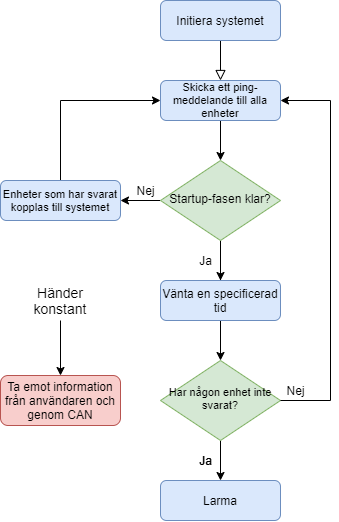

The diagram above was exported from draw.io. Its source (the exported page's mxGraphModel, read from the mxfile embedded in the PNG):
<mxGraphModel dx="1185" dy="667" grid="1" gridSize="10" guides="1" tooltips="1" connect="1" arrows="1" fold="1" page="1" pageScale="1" pageWidth="827" pageHeight="1169" math="0" shadow="0">
  <root>
    <mxCell id="0" />
    <mxCell id="1" parent="0" />
    <mxCell id="2" value="" style="rounded=0;html=1;jettySize=auto;orthogonalLoop=1;fontSize=11;endArrow=block;endFill=0;endSize=8;strokeWidth=1;shadow=0;labelBackgroundColor=none;edgeStyle=orthogonalEdgeStyle;entryX=0.5;entryY=0;entryDx=0;entryDy=0;" edge="1" source="3" target="9" parent="1">
      <mxGeometry relative="1" as="geometry">
        <mxPoint x="370" y="169.9999999999999" as="targetPoint" />
      </mxGeometry>
    </mxCell>
    <mxCell id="3" value="Initiera systemet" style="rounded=1;whiteSpace=wrap;html=1;fontSize=12;glass=0;strokeWidth=1;shadow=0;fillColor=#dae8fc;strokeColor=#6c8ebf;" vertex="1" parent="1">
      <mxGeometry x="310" y="80" width="120" height="40" as="geometry" />
    </mxCell>
    <mxCell id="4" style="edgeStyle=orthogonalEdgeStyle;rounded=0;orthogonalLoop=1;jettySize=auto;html=1;exitX=0;exitY=0.5;exitDx=0;exitDy=0;entryX=1;entryY=0.5;entryDx=0;entryDy=0;" edge="1" source="6" target="11" parent="1">
      <mxGeometry relative="1" as="geometry" />
    </mxCell>
    <mxCell id="5" style="edgeStyle=orthogonalEdgeStyle;rounded=0;orthogonalLoop=1;jettySize=auto;html=1;exitX=0.5;exitY=1;exitDx=0;exitDy=0;strokeColor=#000000;" edge="1" source="6" parent="1">
      <mxGeometry relative="1" as="geometry">
        <mxPoint x="370" y="360" as="targetPoint" />
        <Array as="points">
          <mxPoint x="370" y="360" />
          <mxPoint x="370" y="360" />
        </Array>
      </mxGeometry>
    </mxCell>
    <mxCell id="6" value="Startup-fasen klar?" style="rhombus;whiteSpace=wrap;html=1;shadow=0;fontFamily=Helvetica;fontSize=12;align=center;strokeWidth=1;spacing=6;spacingTop=-4;fillColor=#d5e8d4;strokeColor=#82b366;" vertex="1" parent="1">
      <mxGeometry x="310" y="240" width="120" height="80" as="geometry" />
    </mxCell>
    <mxCell id="7" style="edgeStyle=orthogonalEdgeStyle;rounded=0;orthogonalLoop=1;jettySize=auto;html=1;exitX=0.5;exitY=1;exitDx=0;exitDy=0;" edge="1" source="9" parent="1">
      <mxGeometry relative="1" as="geometry">
        <mxPoint x="370" y="239.9999999999999" as="targetPoint" />
      </mxGeometry>
    </mxCell>
    <mxCell id="8" style="edgeStyle=orthogonalEdgeStyle;rounded=0;orthogonalLoop=1;jettySize=auto;html=1;exitX=1;exitY=0.5;exitDx=0;exitDy=0;strokeColor=#000000;entryX=1;entryY=0.5;entryDx=0;entryDy=0;" edge="1" source="9" target="9" parent="1">
      <mxGeometry relative="1" as="geometry">
        <mxPoint x="480" y="180.1428571428571" as="targetPoint" />
      </mxGeometry>
    </mxCell>
    <mxCell id="9" value="Skicka ett ping-meddelande till alla enheter" style="rounded=1;whiteSpace=wrap;html=1;fontSize=11;glass=0;strokeWidth=1;shadow=0;fillColor=#dae8fc;strokeColor=#6c8ebf;" vertex="1" parent="1">
      <mxGeometry x="310" y="160" width="120" height="40" as="geometry" />
    </mxCell>
    <mxCell id="10" style="edgeStyle=orthogonalEdgeStyle;rounded=0;orthogonalLoop=1;jettySize=auto;html=1;exitX=0.5;exitY=0;exitDx=0;exitDy=0;entryX=0;entryY=0.5;entryDx=0;entryDy=0;" edge="1" source="11" target="9" parent="1">
      <mxGeometry relative="1" as="geometry">
        <mxPoint x="210.1428571428571" y="180" as="targetPoint" />
      </mxGeometry>
    </mxCell>
    <mxCell id="11" value="Enheter som har svarat kopplas till systemet" style="rounded=1;whiteSpace=wrap;html=1;fontSize=11;glass=0;strokeWidth=1;shadow=0;fillColor=#dae8fc;strokeColor=#6c8ebf;" vertex="1" parent="1">
      <mxGeometry x="150" y="260" width="120" height="40" as="geometry" />
    </mxCell>
    <mxCell id="12" value="Nej" style="text;html=1;align=center;verticalAlign=middle;resizable=0;points=[];autosize=1;" vertex="1" parent="1">
      <mxGeometry x="280" y="260" width="30" height="20" as="geometry" />
    </mxCell>
    <mxCell id="13" value="Ja" style="text;html=1;align=center;verticalAlign=middle;resizable=0;points=[];autosize=1;" vertex="1" parent="1">
      <mxGeometry x="340" y="330" width="30" height="20" as="geometry" />
    </mxCell>
    <mxCell id="14" style="edgeStyle=orthogonalEdgeStyle;rounded=0;orthogonalLoop=1;jettySize=auto;html=1;exitX=0.5;exitY=1;exitDx=0;exitDy=0;entryX=0.5;entryY=0;entryDx=0;entryDy=0;strokeColor=#000000;" edge="1" source="15" target="17" parent="1">
      <mxGeometry relative="1" as="geometry" />
    </mxCell>
    <mxCell id="15" value="Har någon enhet inte svarat?" style="rhombus;whiteSpace=wrap;html=1;shadow=0;fontFamily=Helvetica;fontSize=11;align=center;strokeWidth=1;spacing=6;spacingTop=-4;fillColor=#d5e8d4;strokeColor=#82b366;" vertex="1" parent="1">
      <mxGeometry x="310" y="440" width="120" height="80" as="geometry" />
    </mxCell>
    <mxCell id="16" style="edgeStyle=orthogonalEdgeStyle;rounded=0;orthogonalLoop=1;jettySize=auto;html=1;strokeColor=#000000;entryX=1;entryY=0.5;entryDx=0;entryDy=0;exitX=1;exitY=0.5;exitDx=0;exitDy=0;" edge="1" source="15" target="9" parent="1">
      <mxGeometry relative="1" as="geometry">
        <mxPoint x="480" y="170" as="targetPoint" />
        <mxPoint x="440" y="440" as="sourcePoint" />
        <Array as="points">
          <mxPoint x="480" y="480" />
          <mxPoint x="480" y="180" />
        </Array>
      </mxGeometry>
    </mxCell>
    <mxCell id="17" value="Larma" style="rounded=1;whiteSpace=wrap;html=1;fontSize=12;glass=0;strokeWidth=1;shadow=0;fillColor=#dae8fc;strokeColor=#6c8ebf;" vertex="1" parent="1">
      <mxGeometry x="310" y="560" width="120" height="40" as="geometry" />
    </mxCell>
    <mxCell id="18" value="Ja" style="text;html=1;align=center;verticalAlign=middle;resizable=0;points=[];autosize=1;" vertex="1" parent="1">
      <mxGeometry x="340" y="530" width="30" height="20" as="geometry" />
    </mxCell>
    <mxCell id="19" value="Ja" style="text;html=1;align=center;verticalAlign=middle;resizable=0;points=[];autosize=1;" vertex="1" parent="1">
      <mxGeometry x="340" y="530" width="30" height="20" as="geometry" />
    </mxCell>
    <mxCell id="20" value="Nej" style="text;html=1;align=center;verticalAlign=middle;resizable=0;points=[];autosize=1;" vertex="1" parent="1">
      <mxGeometry x="430" y="460" width="30" height="20" as="geometry" />
    </mxCell>
    <mxCell id="21" style="edgeStyle=orthogonalEdgeStyle;rounded=0;orthogonalLoop=1;jettySize=auto;html=1;exitX=0.5;exitY=1;exitDx=0;exitDy=0;strokeColor=#000000;fontSize=9;" edge="1" source="22" target="15" parent="1">
      <mxGeometry relative="1" as="geometry" />
    </mxCell>
    <mxCell id="22" value="Vänta en specificerad tid" style="rounded=1;whiteSpace=wrap;html=1;fontSize=12;glass=0;strokeWidth=1;shadow=0;fillColor=#dae8fc;strokeColor=#6c8ebf;" vertex="1" parent="1">
      <mxGeometry x="310" y="360" width="120" height="40" as="geometry" />
    </mxCell>
    <mxCell id="23" value="Ta emot information från användaren och genom CAN" style="rounded=1;whiteSpace=wrap;html=1;fontSize=12;glass=0;strokeWidth=1;shadow=0;fillColor=#f8cecc;strokeColor=#b85450;" vertex="1" parent="1">
      <mxGeometry x="150" y="455" width="120" height="50" as="geometry" />
    </mxCell>
    <mxCell id="24" value="" style="endArrow=classic;html=1;strokeColor=#000000;fontSize=11;entryX=0.5;entryY=0;entryDx=0;entryDy=0;" edge="1" target="23" parent="1">
      <mxGeometry width="50" height="50" relative="1" as="geometry">
        <mxPoint x="210" y="400" as="sourcePoint" />
        <mxPoint x="210" y="435" as="targetPoint" />
      </mxGeometry>
    </mxCell>
    <mxCell id="25" value="Händer konstant" style="text;html=1;strokeColor=none;fillColor=none;align=center;verticalAlign=middle;whiteSpace=wrap;rounded=0;fontSize=14;" vertex="1" parent="1">
      <mxGeometry x="180" y="365" width="60" height="30" as="geometry" />
    </mxCell>
  </root>
</mxGraphModel>